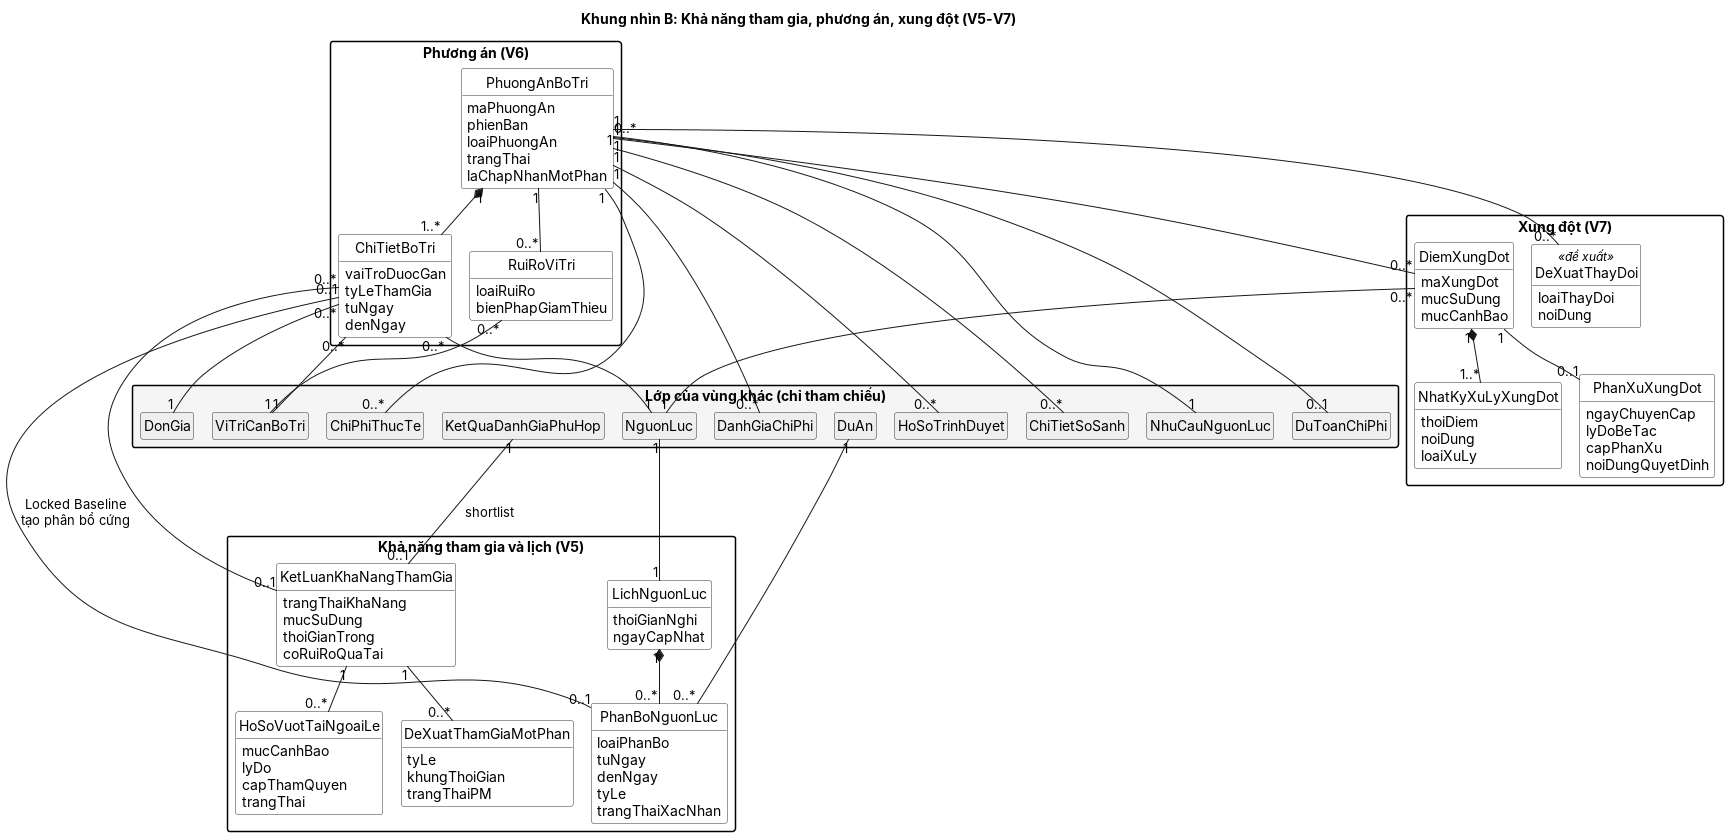

The diagram above was rendered by PlantUML. Its source (embedded in the PNG):
@startuml II3_View_B_V5-V7
' Sinh tự động từ II3_Lop_Mien_Tong_Quat.puml bằng _cong_cu/tach_view_II3.py. Không sửa tay.
!pragma layout smetana
' II.3 - So do lop mien tong quat (tich hop V2-V10)
' Chi ghi thuoc tinh chinh, an thao tac. Danh muc day du: II3_Danh_muc_va_anh_xa.md
' <<de xuat>>: lop chi co can cu tu mot bai thanh vien, cho truong nhom xac nhan.
hide circle
hide methods
skinparam shadowing false
skinparam defaultFontName Arial
skinparam packageStyle rectangle
skinparam class {
  BackgroundColor #FFFFFF
  BorderColor #333333
}
skinparam stereotypeCBackgroundColor #FFFFFF

title Khung nhìn B: Khả năng tham gia, phương án, xung đột (V5-V7)
package "Khả năng tham gia và lịch (V5)" {
  class LichNguonLuc {
    thoiGianNghi
    ngayCapNhat
  }
  class PhanBoNguonLuc {
    loaiPhanBo
    tuNgay
    denNgay
    tyLe
    trangThaiXacNhan
  }
  class KetLuanKhaNangThamGia {
    trangThaiKhaNang
    mucSuDung
    thoiGianTrong
    coRuiRoQuaTai
  }
  class DeXuatThamGiaMotPhan {
    tyLe
    khungThoiGian
    trangThaiPM
  }
  class HoSoVuotTaiNgoaiLe {
    mucCanhBao
    lyDo
    capThamQuyen
    trangThai
  }
}
package "Phương án (V6)" {
  class PhuongAnBoTri {
    maPhuongAn
    phienBan
    loaiPhuongAn
    trangThai
    laChapNhanMotPhan
  }
  class ChiTietBoTri {
    vaiTroDuocGan
    tyLeThamGia
    tuNgay
    denNgay
  }
  class RuiRoViTri {
    loaiRuiRo
    bienPhapGiamThieu
  }
}
package "Xung đột (V7)" {
  class DiemXungDot {
    maXungDot
    mucSuDung
    mucCanhBao
  }
  class NhatKyXuLyXungDot {
    thoiDiem
    noiDung
    loaiXuLy
  }
  class PhanXuXungDot {
    ngayChuyenCap
    lyDoBeTac
    capPhanXu
    noiDungQuyetDinh
  }
  class DeXuatThayDoi <<đề xuất>> {
    loaiThayDoi
    noiDung
  }
}
package "Lớp của vùng khác (chỉ tham chiếu)" #F5F5F5 {
  class ChiPhiThucTe #EEEEEE
  class ChiTietSoSanh #EEEEEE
  class DanhGiaChiPhi #EEEEEE
  class DonGia #EEEEEE
  class DuAn #EEEEEE
  class DuToanChiPhi #EEEEEE
  class HoSoTrinhDuyet #EEEEEE
  class KetQuaDanhGiaPhuHop #EEEEEE
  class NguonLuc #EEEEEE
  class NhuCauNguonLuc #EEEEEE
  class ViTriCanBoTri #EEEEEE
}
hide ChiPhiThucTe members
hide ChiTietSoSanh members
hide DanhGiaChiPhi members
hide DonGia members
hide DuAn members
hide DuToanChiPhi members
hide HoSoTrinhDuyet members
hide KetQuaDanhGiaPhuHop members
hide NguonLuc members
hide NhuCauNguonLuc members
hide ViTriCanBoTri members
NguonLuc "1" -- "1" LichNguonLuc
LichNguonLuc "1" *-- "0..*" PhanBoNguonLuc
PhanBoNguonLuc "0..*" -- "1" DuAn
KetQuaDanhGiaPhuHop "1" -- "0..1" KetLuanKhaNangThamGia : shortlist
KetLuanKhaNangThamGia "1" -- "0..*" DeXuatThamGiaMotPhan
KetLuanKhaNangThamGia "1" -- "0..*" HoSoVuotTaiNgoaiLe
NhuCauNguonLuc "1" -- "0..*" PhuongAnBoTri
PhuongAnBoTri "1" *-- "1..*" ChiTietBoTri
ChiTietBoTri "0..*" -- "1" NguonLuc
ChiTietBoTri "0..*" -- "1" ViTriCanBoTri
ChiTietBoTri "0..*" -- "0..1" KetLuanKhaNangThamGia
PhuongAnBoTri "1" -- "0..*" RuiRoViTri
RuiRoViTri "0..*" -- "1" ViTriCanBoTri
ChiTietBoTri "0..1" -- "0..1" PhanBoNguonLuc : Locked Baseline\ntạo phân bổ cứng
PhuongAnBoTri "1" -- "0..*" DiemXungDot
DiemXungDot "0..*" -- "1" NguonLuc
DiemXungDot "1" *-- "1..*" NhatKyXuLyXungDot
DiemXungDot "1" -- "0..1" PhanXuXungDot
PhuongAnBoTri "1" -- "0..*" DeXuatThayDoi
PhuongAnBoTri "1" -- "0..*" HoSoTrinhDuyet
ChiTietBoTri "0..*" -- "1" DonGia
PhuongAnBoTri "1" -- "0..1" DuToanChiPhi
PhuongAnBoTri "1" -- "0..*" ChiPhiThucTe
PhuongAnBoTri "1" -- "0..*" DanhGiaChiPhi
ChiTietSoSanh "0..*" -- "1" PhuongAnBoTri
@enduml